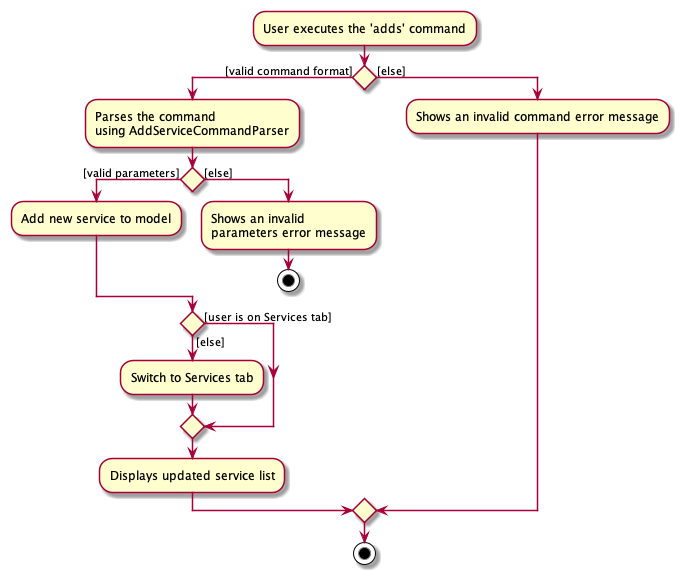

The diagram above was rendered by PlantUML. Its source (embedded in the PNG):
@startuml
''https://plantuml.com/activity-diagram-beta
'
'start
':ClickServlet.handleRequest();
':new page;
'if (Page.onSecurityCheck) then (true)
'  :Page.onInit();
'  if (isForward?) then (no)
'    :Process controls;
'    if (continue processing?) then (no)
'      stop
'    endif
'
'    if (isPost?) then (yes)
'      :Page.onPost();
'    else (no)
'      :Page.onGet();
'    endif
'    :Page.onRender();
'  endif
'else (false)
'endif
'
'if (do redirect?) then (yes)
'  :redirect process;
'else
'  if (do forward?) then (yes)
'    :Forward request;
'  else (no)
'    :Render page template;
'  endif
'endif
'
'stop
'

:User executes the 'adds' command;

'Since the beta syntax does not support placing the condition outside the
'diamond we place it as the true branch instead.

if () then ([valid command format])
    :Parses the command\nusing AddServiceCommandParser;
    if () then ([valid parameters])
        :Add new service to model;
    else ([else])
        :Shows an invalid\nparameters error message;
        stop
    endif
    if () then ([user is on Services tab])
    else ([else])
        :Switch to Services tab;
    endif
    :Displays updated service list;
else ([else])
    :Shows an invalid command error message;
endif
stop
@enduml